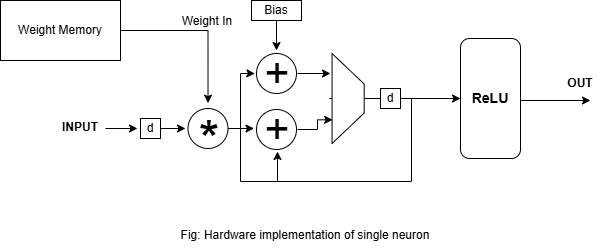

The diagram above was exported from draw.io. Its source (the exported page's mxGraphModel, read from the mxfile embedded in the PNG):
<mxGraphModel dx="655" dy="414" grid="1" gridSize="10" guides="1" tooltips="1" connect="1" arrows="1" fold="1" page="1" pageScale="1" pageWidth="827" pageHeight="1169" math="0" shadow="0">
  <root>
    <mxCell id="0" />
    <mxCell id="1" parent="0" />
    <mxCell id="FHxwTKWaFpcks8P4UwuT-6" connectable="0" parent="1" style="group" value="" vertex="1">
      <mxGeometry height="40" width="41" x="296.5" y="268" as="geometry" />
    </mxCell>
    <mxCell id="FHxwTKWaFpcks8P4UwuT-2" parent="FHxwTKWaFpcks8P4UwuT-6" style="ellipse;whiteSpace=wrap;html=1;aspect=fixed;" value="" vertex="1">
      <mxGeometry height="40" width="40" as="geometry" />
    </mxCell>
    <mxCell id="FHxwTKWaFpcks8P4UwuT-3" parent="FHxwTKWaFpcks8P4UwuT-6" style="text;html=1;whiteSpace=wrap;strokeColor=none;fillColor=none;align=center;verticalAlign=middle;rounded=0;" value="&lt;font style=&quot;font-size: 54px;&quot;&gt;*&lt;/font&gt;" vertex="1">
      <mxGeometry height="10" width="40" x="1" y="27" as="geometry" />
    </mxCell>
    <mxCell id="FHxwTKWaFpcks8P4UwuT-8" parent="1" style="verticalLabelPosition=bottom;shadow=0;dashed=0;align=center;html=1;verticalAlign=top;shape=mxgraph.electrical.abstract.ota_3;" value="" vertex="1">
      <mxGeometry height="90" width="51" x="438" y="213" as="geometry" />
    </mxCell>
    <mxCell id="FHxwTKWaFpcks8P4UwuT-10" connectable="0" parent="1" style="group" value="" vertex="1">
      <mxGeometry height="40" width="41" x="365" y="269" as="geometry" />
    </mxCell>
    <mxCell id="FHxwTKWaFpcks8P4UwuT-11" parent="FHxwTKWaFpcks8P4UwuT-10" style="ellipse;whiteSpace=wrap;html=1;aspect=fixed;" value="" vertex="1">
      <mxGeometry height="40" width="40" as="geometry" />
    </mxCell>
    <mxCell id="FHxwTKWaFpcks8P4UwuT-12" parent="FHxwTKWaFpcks8P4UwuT-10" style="text;html=1;whiteSpace=wrap;strokeColor=none;fillColor=none;align=center;verticalAlign=middle;rounded=0;" value="&lt;font style=&quot;font-size: 43px;&quot;&gt;+&lt;/font&gt;" vertex="1">
      <mxGeometry height="10" width="40" x="1" y="15" as="geometry" />
    </mxCell>
    <mxCell id="FHxwTKWaFpcks8P4UwuT-20" edge="1" parent="1" source="FHxwTKWaFpcks8P4UwuT-2" style="edgeStyle=orthogonalEdgeStyle;rounded=0;orthogonalLoop=1;jettySize=auto;html=1;entryX=-0.063;entryY=0.473;entryDx=0;entryDy=0;entryPerimeter=0;" target="FHxwTKWaFpcks8P4UwuT-11">
      <mxGeometry relative="1" as="geometry" />
    </mxCell>
    <mxCell id="FHxwTKWaFpcks8P4UwuT-21" edge="1" parent="1" source="FHxwTKWaFpcks8P4UwuT-12" style="edgeStyle=orthogonalEdgeStyle;rounded=0;orthogonalLoop=1;jettySize=auto;html=1;entryX=0.062;entryY=0.737;entryDx=0;entryDy=0;entryPerimeter=0;" target="FHxwTKWaFpcks8P4UwuT-8">
      <mxGeometry relative="1" as="geometry" />
    </mxCell>
    <mxCell id="FHxwTKWaFpcks8P4UwuT-26" edge="1" parent="1" source="FHxwTKWaFpcks8P4UwuT-25" style="edgeStyle=orthogonalEdgeStyle;rounded=0;orthogonalLoop=1;jettySize=auto;html=1;">
      <mxGeometry relative="1" as="geometry">
        <mxPoint x="316.533349609375" y="262.66667480468755" as="targetPoint" />
      </mxGeometry>
    </mxCell>
    <mxCell id="FHxwTKWaFpcks8P4UwuT-25" parent="1" style="rounded=0;whiteSpace=wrap;html=1;" value="Weight Memory" vertex="1">
      <mxGeometry height="60" width="120" x="109" y="160" as="geometry" />
    </mxCell>
    <mxCell id="FHxwTKWaFpcks8P4UwuT-28" edge="1" parent="1" style="endArrow=classic;html=1;rounded=0;" value="">
      <mxGeometry height="50" relative="1" width="50" as="geometry">
        <mxPoint x="214" y="288" as="sourcePoint" />
        <mxPoint x="246" y="288" as="targetPoint" />
      </mxGeometry>
    </mxCell>
    <mxCell id="FHxwTKWaFpcks8P4UwuT-29" parent="1" style="text;html=1;whiteSpace=wrap;strokeColor=none;fillColor=none;align=center;verticalAlign=middle;rounded=0;" value="&lt;b&gt;INPUT&lt;/b&gt;" vertex="1">
      <mxGeometry height="27" width="60" x="159" y="273" as="geometry" />
    </mxCell>
    <mxCell id="FHxwTKWaFpcks8P4UwuT-30" edge="1" parent="1" source="FHxwTKWaFpcks8P4UwuT-37" style="endArrow=classic;html=1;rounded=0;exitX=1;exitY=0.5;exitDx=0;exitDy=0;" value="">
      <mxGeometry height="50" relative="1" width="50" as="geometry">
        <mxPoint x="529" y="258" as="sourcePoint" />
        <mxPoint x="569" y="258" as="targetPoint" />
      </mxGeometry>
    </mxCell>
    <mxCell id="FHxwTKWaFpcks8P4UwuT-32" parent="1" style="rounded=1;whiteSpace=wrap;html=1;rotation=-90;" value="" vertex="1">
      <mxGeometry height="60" width="120" x="539" y="228" as="geometry" />
    </mxCell>
    <mxCell id="FHxwTKWaFpcks8P4UwuT-33" parent="1" style="text;html=1;whiteSpace=wrap;strokeColor=none;fillColor=none;align=center;verticalAlign=middle;rounded=0;" value="&lt;font style=&quot;font-size: 14px;&quot;&gt;&lt;b&gt;ReLU&lt;/b&gt;&lt;/font&gt;" vertex="1">
      <mxGeometry height="30" width="60" x="569" y="243" as="geometry" />
    </mxCell>
    <mxCell id="FHxwTKWaFpcks8P4UwuT-34" edge="1" parent="1" style="endArrow=classic;html=1;rounded=0;" value="">
      <mxGeometry height="50" relative="1" width="50" as="geometry">
        <mxPoint x="629" y="260" as="sourcePoint" />
        <mxPoint x="699" y="260" as="targetPoint" />
      </mxGeometry>
    </mxCell>
    <mxCell id="FHxwTKWaFpcks8P4UwuT-35" parent="1" style="text;html=1;whiteSpace=wrap;strokeColor=none;fillColor=none;align=center;verticalAlign=middle;rounded=0;" value="&lt;b&gt;OUT&lt;/b&gt;" vertex="1">
      <mxGeometry height="30" width="60" x="659" y="228" as="geometry" />
    </mxCell>
    <mxCell id="FHxwTKWaFpcks8P4UwuT-36" parent="1" style="text;html=1;whiteSpace=wrap;strokeColor=none;fillColor=none;align=center;verticalAlign=middle;rounded=0;" value="Weight In" vertex="1">
      <mxGeometry height="30" width="60" x="286" y="166" as="geometry" />
    </mxCell>
    <mxCell id="FHxwTKWaFpcks8P4UwuT-38" edge="1" parent="1" style="edgeStyle=orthogonalEdgeStyle;rounded=0;orthogonalLoop=1;jettySize=auto;html=1;exitX=0.5;exitY=1;exitDx=0;exitDy=0;">
      <mxGeometry relative="1" as="geometry">
        <Array as="points">
          <mxPoint x="520" y="341" />
          <mxPoint x="386" y="341" />
          <mxPoint x="386" y="316" />
        </Array>
        <mxPoint x="520" y="258" as="sourcePoint" />
        <mxPoint x="386" y="311" as="targetPoint" />
      </mxGeometry>
    </mxCell>
    <mxCell id="FHxwTKWaFpcks8P4UwuT-37" parent="1" style="rounded=0;whiteSpace=wrap;html=1;" value="d" vertex="1">
      <mxGeometry height="20" width="20" x="489" y="248" as="geometry" />
    </mxCell>
    <mxCell id="FHxwTKWaFpcks8P4UwuT-40" edge="1" parent="1" source="FHxwTKWaFpcks8P4UwuT-39" style="edgeStyle=orthogonalEdgeStyle;rounded=0;orthogonalLoop=1;jettySize=auto;html=1;">
      <mxGeometry relative="1" as="geometry">
        <mxPoint x="294" y="288" as="targetPoint" />
      </mxGeometry>
    </mxCell>
    <mxCell id="FHxwTKWaFpcks8P4UwuT-39" parent="1" style="rounded=0;whiteSpace=wrap;html=1;" value="d" vertex="1">
      <mxGeometry height="20" width="20" x="249" y="278" as="geometry" />
    </mxCell>
    <mxCell id="FHxwTKWaFpcks8P4UwuT-43" connectable="0" parent="1" style="group" value="" vertex="1">
      <mxGeometry height="40" width="41" x="365" y="213" as="geometry" />
    </mxCell>
    <mxCell id="FHxwTKWaFpcks8P4UwuT-44" parent="FHxwTKWaFpcks8P4UwuT-43" style="ellipse;whiteSpace=wrap;html=1;aspect=fixed;" value="" vertex="1">
      <mxGeometry height="40" width="40" as="geometry" />
    </mxCell>
    <mxCell id="FHxwTKWaFpcks8P4UwuT-45" parent="FHxwTKWaFpcks8P4UwuT-43" style="text;html=1;whiteSpace=wrap;strokeColor=none;fillColor=none;align=center;verticalAlign=middle;rounded=0;" value="&lt;font style=&quot;font-size: 43px;&quot;&gt;+&lt;/font&gt;" vertex="1">
      <mxGeometry height="10" width="40" x="1" y="15" as="geometry" />
    </mxCell>
    <mxCell id="FHxwTKWaFpcks8P4UwuT-47" edge="1" parent="1" source="FHxwTKWaFpcks8P4UwuT-45" style="edgeStyle=orthogonalEdgeStyle;rounded=0;orthogonalLoop=1;jettySize=auto;html=1;entryX=0.02;entryY=0.222;entryDx=0;entryDy=0;entryPerimeter=0;" target="FHxwTKWaFpcks8P4UwuT-8">
      <mxGeometry relative="1" as="geometry" />
    </mxCell>
    <mxCell id="FHxwTKWaFpcks8P4UwuT-50" edge="1" parent="1" source="FHxwTKWaFpcks8P4UwuT-49" style="edgeStyle=orthogonalEdgeStyle;rounded=0;orthogonalLoop=1;jettySize=auto;html=1;">
      <mxGeometry relative="1" as="geometry">
        <mxPoint x="385" y="210" as="targetPoint" />
      </mxGeometry>
    </mxCell>
    <mxCell id="FHxwTKWaFpcks8P4UwuT-49" parent="1" style="rounded=0;whiteSpace=wrap;html=1;" value="Bias" vertex="1">
      <mxGeometry height="20" width="50" x="360" y="160" as="geometry" />
    </mxCell>
    <mxCell id="FHxwTKWaFpcks8P4UwuT-51" edge="1" parent="1" style="endArrow=classic;html=1;rounded=0;edgeStyle=orthogonalEdgeStyle;entryX=-0.065;entryY=0.516;entryDx=0;entryDy=0;entryPerimeter=0;" target="FHxwTKWaFpcks8P4UwuT-45" value="">
      <mxGeometry height="50" relative="1" width="50" as="geometry">
        <Array as="points">
          <mxPoint x="349" y="341" />
          <mxPoint x="349" y="233" />
          <mxPoint x="359" y="233" />
        </Array>
        <mxPoint x="386" y="341" as="sourcePoint" />
        <mxPoint x="359" y="240" as="targetPoint" />
      </mxGeometry>
    </mxCell>
    <mxCell id="FHxwTKWaFpcks8P4UwuT-52" parent="1" style="text;html=1;whiteSpace=wrap;strokeColor=none;fillColor=none;align=center;verticalAlign=middle;rounded=0;" value="Fig: Hardware implementation of single neuron" vertex="1">
      <mxGeometry height="30" width="290" x="269" y="380" as="geometry" />
    </mxCell>
  </root>
</mxGraphModel>